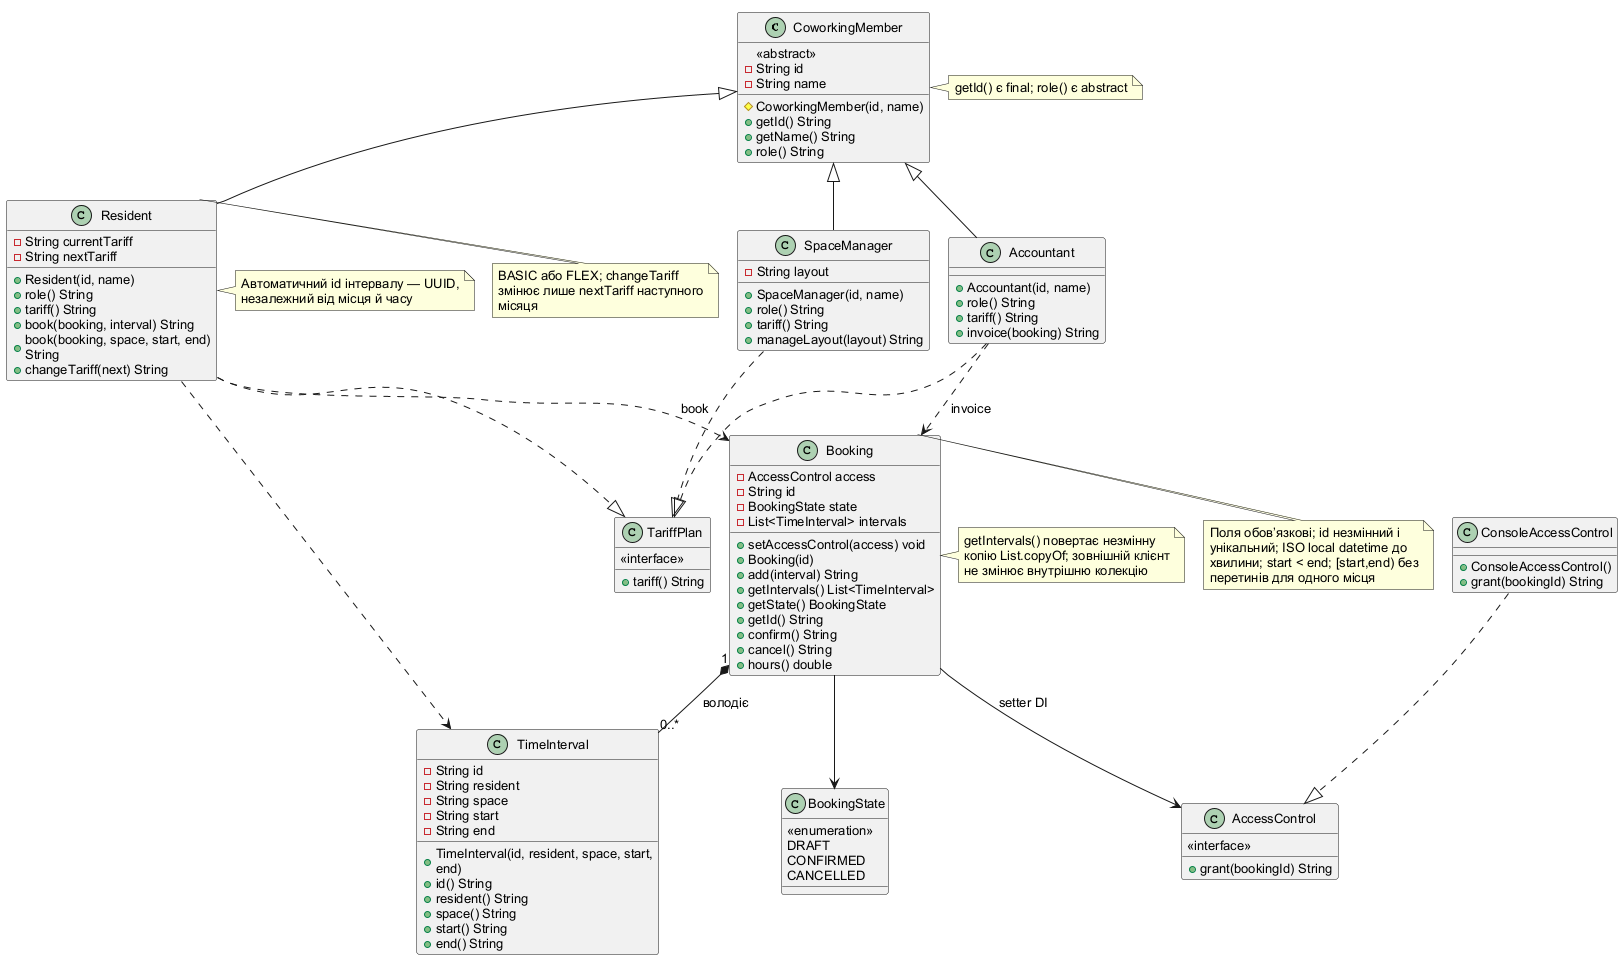

The diagram above was rendered by PlantUML. Its source (embedded in the PNG):
@startuml
!pragma layout smetana
skinparam defaultFontName Arial
skinparam defaultFontSize 13
skinparam maxMessageSize 85
skinparam wrapWidth 220
skinparam nodesep 35
skinparam ranksep 45
class CoworkingMember {
  <<abstract>>
  -String id
  -String name
  #CoworkingMember(id, name)
  +getId() String
  +getName() String
  +role() String
}
class TariffPlan {
  <<interface>>
  +tariff() String
}
class Resident {
  -String currentTariff
  -String nextTariff
  +Resident(id, name)
  +role() String
  +tariff() String
  +book(booking, interval) String
  +book(booking, space, start, end) String
  +changeTariff(next) String
}
class SpaceManager {
  -String layout
  +SpaceManager(id, name)
  +role() String
  +tariff() String
  +manageLayout(layout) String
}
class Accountant {
  +Accountant(id, name)
  +role() String
  +tariff() String
  +invoice(booking) String
}
class TimeInterval {
  -String id
  -String resident
  -String space
  -String start
  -String end
  +TimeInterval(id, resident, space, start, end)
  +id() String
  +resident() String
  +space() String
  +start() String
  +end() String
}
class BookingState {
  <<enumeration>>
  DRAFT
  CONFIRMED
  CANCELLED
}
class Booking {
  -AccessControl access
  +setAccessControl(access) void
  -String id
  -BookingState state
  -List<TimeInterval> intervals
  +Booking(id)
  +add(interval) String
  +getIntervals() List<TimeInterval>
  +getState() BookingState
  +getId() String
  +confirm() String
  +cancel() String
  +hours() double
}
class AccessControl {
  <<interface>>
  +grant(bookingId) String
}
class ConsoleAccessControl {
  +ConsoleAccessControl()
  +grant(bookingId) String
}
CoworkingMember <|-- Resident
CoworkingMember <|-- SpaceManager
CoworkingMember <|-- Accountant
Resident ..|> TariffPlan
SpaceManager ..|> TariffPlan
Accountant ..|> TariffPlan
Booking "1" *-- "0..*" TimeInterval : володіє
Booking --> BookingState
Booking --> AccessControl : setter DI
ConsoleAccessControl ..|> AccessControl
Resident ..> Booking : book
Resident ..> TimeInterval
Accountant ..> Booking : invoice

note right of CoworkingMember : getId() є final; role() є abstract

note right of Resident : BASIC або FLEX; changeTariff змінює лише nextTariff наступного місяця
note right of Booking : Поля обов’язкові; id незмінний і унікальний; ISO local datetime до хвилини; start < end; [start,end) без перетинів для одного місця

note right of Resident : Автоматичний id інтервалу — UUID, незалежний від місця й часу

note right of Booking : getIntervals() повертає незмінну копію List.copyOf; зовнішній клієнт не змінює внутрішню колекцію
@enduml